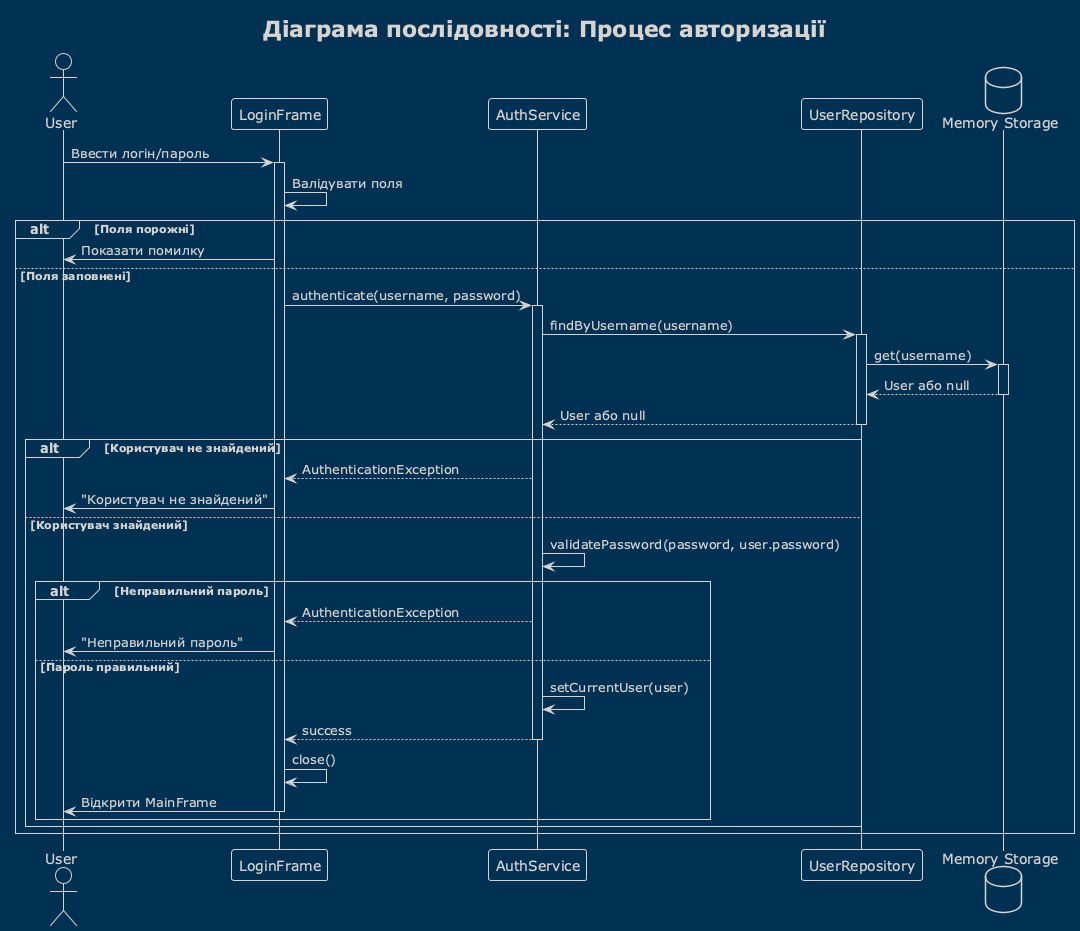

The diagram above was rendered by PlantUML. Its source (embedded in the PNG):
@startuml sequence_login
!theme blueprint

title Діаграма послідовності: Процес авторизації

actor User as user
participant "LoginFrame" as login
participant "AuthService" as auth
participant "UserRepository" as repo
database "Memory Storage" as storage

user -> login : Ввести логін/пароль
activate login

login -> login : Валідувати поля
alt Поля порожні
    login -> user : Показати помилку
else Поля заповнені
    login -> auth : authenticate(username, password)
    activate auth
    
    auth -> repo : findByUsername(username)
    activate repo
    
    repo -> storage : get(username)
    activate storage
    storage --> repo : User або null
    deactivate storage
    
    repo --> auth : User або null
    deactivate repo
    
    alt Користувач не знайдений
        auth --> login : AuthenticationException
        login -> user : "Користувач не знайдений"
    else Користувач знайдений
        auth -> auth : validatePassword(password, user.password)
        alt Неправильний пароль
            auth --> login : AuthenticationException
            login -> user : "Неправильний пароль"
        else Пароль правильний
            auth -> auth : setCurrentUser(user)
            auth --> login : success
            deactivate auth
            
            login -> login : close()
            login -> user : Відкрити MainFrame
            deactivate login
        end
    end
end

@enduml